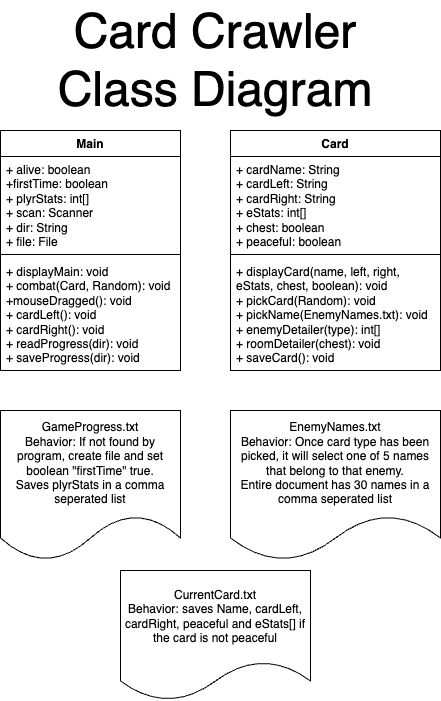

The diagram above was exported from draw.io. Its source (the exported page's mxGraphModel, read from the mxfile embedded in the PNG):
<mxGraphModel dx="2229" dy="1106" grid="1" gridSize="10" guides="1" tooltips="1" connect="1" arrows="1" fold="1" page="1" pageScale="1" pageWidth="827" pageHeight="1169" math="0" shadow="0">
  <root>
    <mxCell id="WIyWlLk6GJQsqaUBKTNV-0" />
    <mxCell id="WIyWlLk6GJQsqaUBKTNV-1" parent="WIyWlLk6GJQsqaUBKTNV-0" />
    <mxCell id="qjjKLqiYWvSKwqmo-MCb-0" value="Main" style="swimlane;fontStyle=1;align=center;verticalAlign=top;childLayout=stackLayout;horizontal=1;startSize=26;horizontalStack=0;resizeParent=1;resizeParentMax=0;resizeLast=0;collapsible=1;marginBottom=0;whiteSpace=wrap;html=1;" vertex="1" parent="WIyWlLk6GJQsqaUBKTNV-1">
      <mxGeometry y="130" width="180" height="240" as="geometry" />
    </mxCell>
    <mxCell id="qjjKLqiYWvSKwqmo-MCb-1" value="+ alive: boolean&amp;nbsp;&lt;br&gt;+firstTime: boolean&lt;br&gt;+ plyrStats: int[]&lt;br&gt;+ scan: Scanner&amp;nbsp;&lt;br&gt;+ dir: String&lt;br&gt;+ file: File&lt;br&gt;" style="text;strokeColor=none;fillColor=none;align=left;verticalAlign=top;spacingLeft=4;spacingRight=4;overflow=hidden;rotatable=0;points=[[0,0.5],[1,0.5]];portConstraint=eastwest;whiteSpace=wrap;html=1;" vertex="1" parent="qjjKLqiYWvSKwqmo-MCb-0">
      <mxGeometry y="26" width="180" height="94" as="geometry" />
    </mxCell>
    <mxCell id="qjjKLqiYWvSKwqmo-MCb-2" value="" style="line;strokeWidth=1;fillColor=none;align=left;verticalAlign=middle;spacingTop=-1;spacingLeft=3;spacingRight=3;rotatable=0;labelPosition=right;points=[];portConstraint=eastwest;strokeColor=inherit;" vertex="1" parent="qjjKLqiYWvSKwqmo-MCb-0">
      <mxGeometry y="120" width="180" height="8" as="geometry" />
    </mxCell>
    <mxCell id="qjjKLqiYWvSKwqmo-MCb-3" value="+ displayMain: void&amp;nbsp;&lt;br&gt;+ combat(Card, Random): void&lt;br&gt;+mouseDragged(): void&lt;br&gt;+ cardLeft(): void&lt;br&gt;+ cardRight(): void&lt;br&gt;+ readProgress(dir): void&lt;br&gt;+ saveProgress(dir): void" style="text;strokeColor=none;fillColor=none;align=left;verticalAlign=top;spacingLeft=4;spacingRight=4;overflow=hidden;rotatable=0;points=[[0,0.5],[1,0.5]];portConstraint=eastwest;whiteSpace=wrap;html=1;" vertex="1" parent="qjjKLqiYWvSKwqmo-MCb-0">
      <mxGeometry y="128" width="180" height="112" as="geometry" />
    </mxCell>
    <mxCell id="qjjKLqiYWvSKwqmo-MCb-4" value="Card" style="swimlane;fontStyle=1;align=center;verticalAlign=top;childLayout=stackLayout;horizontal=1;startSize=26;horizontalStack=0;resizeParent=1;resizeParentMax=0;resizeLast=0;collapsible=1;marginBottom=0;whiteSpace=wrap;html=1;" vertex="1" parent="WIyWlLk6GJQsqaUBKTNV-1">
      <mxGeometry x="230" y="130" width="210" height="240" as="geometry" />
    </mxCell>
    <mxCell id="qjjKLqiYWvSKwqmo-MCb-5" value="+ cardName: String&lt;br&gt;+ cardLeft: String&lt;br&gt;+ cardRight: String&lt;br&gt;+ eStats: int[]&lt;br&gt;+ chest: boolean&lt;br&gt;+ peaceful: boolean" style="text;strokeColor=none;fillColor=none;align=left;verticalAlign=top;spacingLeft=4;spacingRight=4;overflow=hidden;rotatable=0;points=[[0,0.5],[1,0.5]];portConstraint=eastwest;whiteSpace=wrap;html=1;" vertex="1" parent="qjjKLqiYWvSKwqmo-MCb-4">
      <mxGeometry y="26" width="210" height="94" as="geometry" />
    </mxCell>
    <mxCell id="qjjKLqiYWvSKwqmo-MCb-6" value="" style="line;strokeWidth=1;fillColor=none;align=left;verticalAlign=middle;spacingTop=-1;spacingLeft=3;spacingRight=3;rotatable=0;labelPosition=right;points=[];portConstraint=eastwest;strokeColor=inherit;" vertex="1" parent="qjjKLqiYWvSKwqmo-MCb-4">
      <mxGeometry y="120" width="210" height="8" as="geometry" />
    </mxCell>
    <mxCell id="qjjKLqiYWvSKwqmo-MCb-7" value="+ displayCard(name, left, right, eStats, chest, boolean): void&lt;br&gt;+ pickCard(Random): void&lt;br&gt;+ pickName(EnemyNames.txt): void&lt;br&gt;+ enemyDetailer(type): int[]&lt;br&gt;+ roomDetailer(chest): void&lt;br&gt;+ saveCard(): void&lt;br&gt;&lt;br&gt;" style="text;strokeColor=none;fillColor=none;align=left;verticalAlign=top;spacingLeft=4;spacingRight=4;overflow=hidden;rotatable=0;points=[[0,0.5],[1,0.5]];portConstraint=eastwest;whiteSpace=wrap;html=1;" vertex="1" parent="qjjKLqiYWvSKwqmo-MCb-4">
      <mxGeometry y="128" width="210" height="112" as="geometry" />
    </mxCell>
    <mxCell id="qjjKLqiYWvSKwqmo-MCb-13" value="GameProgress.txt&lt;br&gt;Behavior: If not found by program, create file and set boolean &quot;firstTime&quot; true.&lt;br&gt;Saves plyrStats in a comma seperated list" style="shape=document;whiteSpace=wrap;html=1;boundedLbl=1;" vertex="1" parent="WIyWlLk6GJQsqaUBKTNV-1">
      <mxGeometry y="410" width="180" height="150" as="geometry" />
    </mxCell>
    <mxCell id="qjjKLqiYWvSKwqmo-MCb-14" value="EnemyNames.txt&lt;br&gt;Behavior: Once card type has been picked, it will select one of 5 names that belong to that enemy.&lt;br&gt;Entire document has 30 names in a comma seperated list" style="shape=document;whiteSpace=wrap;html=1;boundedLbl=1;" vertex="1" parent="WIyWlLk6GJQsqaUBKTNV-1">
      <mxGeometry x="230" y="410" width="210" height="150" as="geometry" />
    </mxCell>
    <mxCell id="qjjKLqiYWvSKwqmo-MCb-15" value="CurrentCard.txt&lt;br&gt;Behavior: saves Name, cardLeft, cardRight, peaceful and eStats[] if the card is not peaceful" style="shape=document;whiteSpace=wrap;html=1;boundedLbl=1;" vertex="1" parent="WIyWlLk6GJQsqaUBKTNV-1">
      <mxGeometry x="120" y="570" width="190" height="130" as="geometry" />
    </mxCell>
    <mxCell id="qjjKLqiYWvSKwqmo-MCb-16" value="&lt;font style=&quot;font-size: 48px;&quot;&gt;Card Crawler&lt;br&gt;Class Diagram&lt;/font&gt;" style="text;html=1;strokeColor=none;fillColor=none;align=center;verticalAlign=middle;whiteSpace=wrap;rounded=0;" vertex="1" parent="WIyWlLk6GJQsqaUBKTNV-1">
      <mxGeometry width="430" height="120" as="geometry" />
    </mxCell>
  </root>
</mxGraphModel>